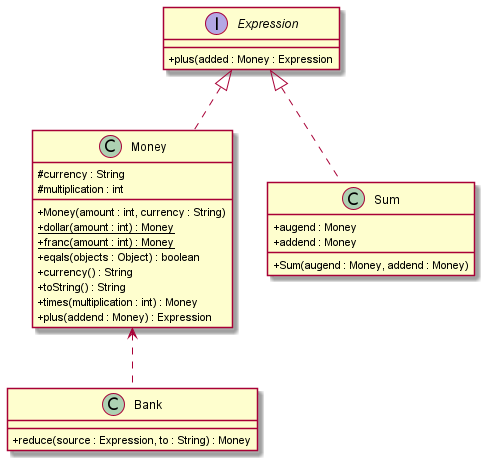

The diagram above was rendered by PlantUML. Its source (embedded in the PNG):
@startuml
'https://plantuml.com/class-diagram
skinparam classAttributeIconSize 0
/' 13장 : 더하기 기능 (내부구현)
'/
class Money
interface Expression
class Bank
class Sum

Expression <|.. Money
Money <.. Bank
Expression <|.. Sum

class Money{
 #currency : String
 #multiplication : int
 +Money(amount : int, currency : String)
 +dollar(amount : int) : {static} Money
 +franc(amount : int) : {static} Money
 +eqals(objects : Object) : boolean
 +currency() : String
 +toString() : String
 +times(multiplication : int) : Money
 +plus(addend : Money) : Expression
}
interface Expression{
 +plus(added : Money : Expression
}
class Bank{
 +reduce(source : Expression, to : String) : Money
}
class Sum{
 +augend : Money
 +addend : Money
 +Sum(augend : Money, addend : Money)
}
@enduml